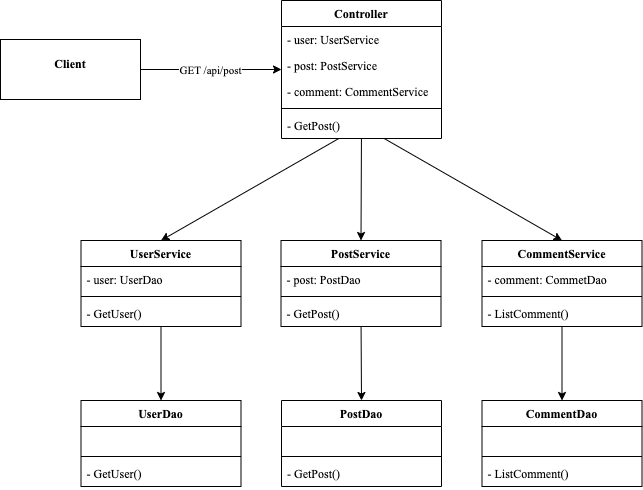

The diagram above was exported from draw.io. Its source (the exported page's mxGraphModel, read from the mxfile embedded in the PNG):
<mxGraphModel dx="744" dy="608" grid="1" gridSize="10" guides="1" tooltips="1" connect="1" arrows="1" fold="1" page="1" pageScale="1" pageWidth="827" pageHeight="1169" math="0" shadow="0">
  <root>
    <mxCell id="0" />
    <mxCell id="1" parent="0" />
    <mxCell id="Wvi6ADd8OLex3IA8uyL3-1" style="edgeStyle=orthogonalEdgeStyle;rounded=0;orthogonalLoop=1;jettySize=auto;html=1;exitX=1;exitY=0.5;exitDx=0;exitDy=0;fontFamily=Times New Roman;" edge="1" parent="1" source="Wvi6ADd8OLex3IA8uyL3-2" target="Wvi6ADd8OLex3IA8uyL3-3">
      <mxGeometry relative="1" as="geometry" />
    </mxCell>
    <mxCell id="Wvi6ADd8OLex3IA8uyL3-39" value="GET /api/post" style="edgeLabel;html=1;align=center;verticalAlign=middle;resizable=0;points=[];fontFamily=Times New Roman;" vertex="1" connectable="0" parent="Wvi6ADd8OLex3IA8uyL3-1">
      <mxGeometry x="-0.0213" relative="1" as="geometry">
        <mxPoint as="offset" />
      </mxGeometry>
    </mxCell>
    <mxCell id="Wvi6ADd8OLex3IA8uyL3-2" value="&lt;p style=&quot;margin: 0px ; margin-top: 4px ; text-align: center&quot;&gt;&lt;br&gt;&lt;b&gt;Client&lt;/b&gt;&lt;/p&gt;" style="verticalAlign=top;align=left;overflow=fill;fontSize=12;fontFamily=Times New Roman;html=1;" vertex="1" parent="1">
      <mxGeometry x="960" y="119" width="140" height="60" as="geometry" />
    </mxCell>
    <mxCell id="Wvi6ADd8OLex3IA8uyL3-3" value="Controller" style="swimlane;fontStyle=1;align=center;verticalAlign=top;childLayout=stackLayout;horizontal=1;startSize=26;horizontalStack=0;resizeParent=1;resizeParentMax=0;resizeLast=0;collapsible=1;marginBottom=0;fontFamily=Times New Roman;" vertex="1" parent="1">
      <mxGeometry x="1241" y="80" width="160" height="138" as="geometry" />
    </mxCell>
    <mxCell id="Wvi6ADd8OLex3IA8uyL3-4" value="- user: UserService" style="text;strokeColor=none;fillColor=none;align=left;verticalAlign=top;spacingLeft=4;spacingRight=4;overflow=hidden;rotatable=0;points=[[0,0.5],[1,0.5]];portConstraint=eastwest;fontFamily=Times New Roman;" vertex="1" parent="Wvi6ADd8OLex3IA8uyL3-3">
      <mxGeometry y="26" width="160" height="26" as="geometry" />
    </mxCell>
    <mxCell id="Wvi6ADd8OLex3IA8uyL3-5" value="- post: PostService" style="text;strokeColor=none;fillColor=none;align=left;verticalAlign=top;spacingLeft=4;spacingRight=4;overflow=hidden;rotatable=0;points=[[0,0.5],[1,0.5]];portConstraint=eastwest;fontFamily=Times New Roman;" vertex="1" parent="Wvi6ADd8OLex3IA8uyL3-3">
      <mxGeometry y="52" width="160" height="26" as="geometry" />
    </mxCell>
    <mxCell id="Wvi6ADd8OLex3IA8uyL3-6" value="- comment: CommentService" style="text;strokeColor=none;fillColor=none;align=left;verticalAlign=top;spacingLeft=4;spacingRight=4;overflow=hidden;rotatable=0;points=[[0,0.5],[1,0.5]];portConstraint=eastwest;fontFamily=Times New Roman;" vertex="1" parent="Wvi6ADd8OLex3IA8uyL3-3">
      <mxGeometry y="78" width="160" height="26" as="geometry" />
    </mxCell>
    <mxCell id="Wvi6ADd8OLex3IA8uyL3-7" value="" style="line;strokeWidth=1;fillColor=none;align=left;verticalAlign=middle;spacingTop=-1;spacingLeft=3;spacingRight=3;rotatable=0;labelPosition=right;points=[];portConstraint=eastwest;fontFamily=Times New Roman;" vertex="1" parent="Wvi6ADd8OLex3IA8uyL3-3">
      <mxGeometry y="104" width="160" height="8" as="geometry" />
    </mxCell>
    <mxCell id="Wvi6ADd8OLex3IA8uyL3-8" value="- GetPost()&#10;" style="text;strokeColor=none;fillColor=none;align=left;verticalAlign=top;spacingLeft=4;spacingRight=4;overflow=hidden;rotatable=0;points=[[0,0.5],[1,0.5]];portConstraint=eastwest;fontFamily=Times New Roman;" vertex="1" parent="Wvi6ADd8OLex3IA8uyL3-3">
      <mxGeometry y="112" width="160" height="26" as="geometry" />
    </mxCell>
    <mxCell id="Wvi6ADd8OLex3IA8uyL3-9" value="UserService" style="swimlane;fontStyle=1;align=center;verticalAlign=top;childLayout=stackLayout;horizontal=1;startSize=26;horizontalStack=0;resizeParent=1;resizeParentMax=0;resizeLast=0;collapsible=1;marginBottom=0;fontFamily=Times New Roman;" vertex="1" parent="1">
      <mxGeometry x="1040.5" y="320" width="160" height="86" as="geometry" />
    </mxCell>
    <mxCell id="Wvi6ADd8OLex3IA8uyL3-10" value="- user: UserDao " style="text;strokeColor=none;fillColor=none;align=left;verticalAlign=top;spacingLeft=4;spacingRight=4;overflow=hidden;rotatable=0;points=[[0,0.5],[1,0.5]];portConstraint=eastwest;fontFamily=Times New Roman;" vertex="1" parent="Wvi6ADd8OLex3IA8uyL3-9">
      <mxGeometry y="26" width="160" height="26" as="geometry" />
    </mxCell>
    <mxCell id="Wvi6ADd8OLex3IA8uyL3-11" value="" style="line;strokeWidth=1;fillColor=none;align=left;verticalAlign=middle;spacingTop=-1;spacingLeft=3;spacingRight=3;rotatable=0;labelPosition=right;points=[];portConstraint=eastwest;fontFamily=Times New Roman;" vertex="1" parent="Wvi6ADd8OLex3IA8uyL3-9">
      <mxGeometry y="52" width="160" height="8" as="geometry" />
    </mxCell>
    <mxCell id="Wvi6ADd8OLex3IA8uyL3-12" value="- GetUser()&#10;" style="text;strokeColor=none;fillColor=none;align=left;verticalAlign=top;spacingLeft=4;spacingRight=4;overflow=hidden;rotatable=0;points=[[0,0.5],[1,0.5]];portConstraint=eastwest;fontFamily=Times New Roman;" vertex="1" parent="Wvi6ADd8OLex3IA8uyL3-9">
      <mxGeometry y="60" width="160" height="26" as="geometry" />
    </mxCell>
    <mxCell id="Wvi6ADd8OLex3IA8uyL3-13" value="PostService" style="swimlane;fontStyle=1;align=center;verticalAlign=top;childLayout=stackLayout;horizontal=1;startSize=26;horizontalStack=0;resizeParent=1;resizeParentMax=0;resizeLast=0;collapsible=1;marginBottom=0;fontFamily=Times New Roman;" vertex="1" parent="1">
      <mxGeometry x="1240.5" y="320" width="160" height="86" as="geometry" />
    </mxCell>
    <mxCell id="Wvi6ADd8OLex3IA8uyL3-14" value="- post: PostDao " style="text;strokeColor=none;fillColor=none;align=left;verticalAlign=top;spacingLeft=4;spacingRight=4;overflow=hidden;rotatable=0;points=[[0,0.5],[1,0.5]];portConstraint=eastwest;fontFamily=Times New Roman;" vertex="1" parent="Wvi6ADd8OLex3IA8uyL3-13">
      <mxGeometry y="26" width="160" height="26" as="geometry" />
    </mxCell>
    <mxCell id="Wvi6ADd8OLex3IA8uyL3-15" value="" style="line;strokeWidth=1;fillColor=none;align=left;verticalAlign=middle;spacingTop=-1;spacingLeft=3;spacingRight=3;rotatable=0;labelPosition=right;points=[];portConstraint=eastwest;fontFamily=Times New Roman;" vertex="1" parent="Wvi6ADd8OLex3IA8uyL3-13">
      <mxGeometry y="52" width="160" height="8" as="geometry" />
    </mxCell>
    <mxCell id="Wvi6ADd8OLex3IA8uyL3-16" value="- GetPost()&#10;" style="text;strokeColor=none;fillColor=none;align=left;verticalAlign=top;spacingLeft=4;spacingRight=4;overflow=hidden;rotatable=0;points=[[0,0.5],[1,0.5]];portConstraint=eastwest;fontFamily=Times New Roman;" vertex="1" parent="Wvi6ADd8OLex3IA8uyL3-13">
      <mxGeometry y="60" width="160" height="26" as="geometry" />
    </mxCell>
    <mxCell id="Wvi6ADd8OLex3IA8uyL3-17" value="CommentService" style="swimlane;fontStyle=1;align=center;verticalAlign=top;childLayout=stackLayout;horizontal=1;startSize=26;horizontalStack=0;resizeParent=1;resizeParentMax=0;resizeLast=0;collapsible=1;marginBottom=0;fontFamily=Times New Roman;" vertex="1" parent="1">
      <mxGeometry x="1441.5" y="320" width="160" height="86" as="geometry" />
    </mxCell>
    <mxCell id="Wvi6ADd8OLex3IA8uyL3-18" value="- comment: CommetDao " style="text;strokeColor=none;fillColor=none;align=left;verticalAlign=top;spacingLeft=4;spacingRight=4;overflow=hidden;rotatable=0;points=[[0,0.5],[1,0.5]];portConstraint=eastwest;fontFamily=Times New Roman;" vertex="1" parent="Wvi6ADd8OLex3IA8uyL3-17">
      <mxGeometry y="26" width="160" height="26" as="geometry" />
    </mxCell>
    <mxCell id="Wvi6ADd8OLex3IA8uyL3-19" value="" style="line;strokeWidth=1;fillColor=none;align=left;verticalAlign=middle;spacingTop=-1;spacingLeft=3;spacingRight=3;rotatable=0;labelPosition=right;points=[];portConstraint=eastwest;fontFamily=Times New Roman;" vertex="1" parent="Wvi6ADd8OLex3IA8uyL3-17">
      <mxGeometry y="52" width="160" height="8" as="geometry" />
    </mxCell>
    <mxCell id="Wvi6ADd8OLex3IA8uyL3-20" value="- ListComment()&#10;" style="text;strokeColor=none;fillColor=none;align=left;verticalAlign=top;spacingLeft=4;spacingRight=4;overflow=hidden;rotatable=0;points=[[0,0.5],[1,0.5]];portConstraint=eastwest;fontFamily=Times New Roman;" vertex="1" parent="Wvi6ADd8OLex3IA8uyL3-17">
      <mxGeometry y="60" width="160" height="26" as="geometry" />
    </mxCell>
    <mxCell id="Wvi6ADd8OLex3IA8uyL3-21" style="rounded=0;orthogonalLoop=1;jettySize=auto;html=1;fontFamily=Times New Roman;entryX=0.5;entryY=0;entryDx=0;entryDy=0;" edge="1" parent="1" source="Wvi6ADd8OLex3IA8uyL3-8" target="Wvi6ADd8OLex3IA8uyL3-9">
      <mxGeometry relative="1" as="geometry">
        <mxPoint x="1070" y="250" as="sourcePoint" />
        <mxPoint x="1211" y="250" as="targetPoint" />
      </mxGeometry>
    </mxCell>
    <mxCell id="Wvi6ADd8OLex3IA8uyL3-22" style="rounded=0;orthogonalLoop=1;jettySize=auto;html=1;fontFamily=Times New Roman;entryX=0.5;entryY=0;entryDx=0;entryDy=0;" edge="1" parent="1" source="Wvi6ADd8OLex3IA8uyL3-8" target="Wvi6ADd8OLex3IA8uyL3-13">
      <mxGeometry relative="1" as="geometry">
        <mxPoint x="1311.1708860759493" y="228" as="sourcePoint" />
        <mxPoint x="1155.5886075949368" y="330" as="targetPoint" />
      </mxGeometry>
    </mxCell>
    <mxCell id="Wvi6ADd8OLex3IA8uyL3-23" style="rounded=0;orthogonalLoop=1;jettySize=auto;html=1;fontFamily=Times New Roman;entryX=0.5;entryY=0;entryDx=0;entryDy=0;" edge="1" parent="1" source="Wvi6ADd8OLex3IA8uyL3-8" target="Wvi6ADd8OLex3IA8uyL3-17">
      <mxGeometry relative="1" as="geometry">
        <mxPoint x="1321.1708860759493" y="238" as="sourcePoint" />
        <mxPoint x="1165.5886075949368" y="340" as="targetPoint" />
      </mxGeometry>
    </mxCell>
    <mxCell id="Wvi6ADd8OLex3IA8uyL3-24" value="UserDao" style="swimlane;fontStyle=1;align=center;verticalAlign=top;childLayout=stackLayout;horizontal=1;startSize=26;horizontalStack=0;resizeParent=1;resizeParentMax=0;resizeLast=0;collapsible=1;marginBottom=0;fontFamily=Times New Roman;" vertex="1" parent="1">
      <mxGeometry x="1040.5" y="480" width="160" height="86" as="geometry" />
    </mxCell>
    <mxCell id="Wvi6ADd8OLex3IA8uyL3-25" value=" " style="text;strokeColor=none;fillColor=none;align=left;verticalAlign=top;spacingLeft=4;spacingRight=4;overflow=hidden;rotatable=0;points=[[0,0.5],[1,0.5]];portConstraint=eastwest;fontFamily=Times New Roman;" vertex="1" parent="Wvi6ADd8OLex3IA8uyL3-24">
      <mxGeometry y="26" width="160" height="26" as="geometry" />
    </mxCell>
    <mxCell id="Wvi6ADd8OLex3IA8uyL3-26" value="" style="line;strokeWidth=1;fillColor=none;align=left;verticalAlign=middle;spacingTop=-1;spacingLeft=3;spacingRight=3;rotatable=0;labelPosition=right;points=[];portConstraint=eastwest;fontFamily=Times New Roman;" vertex="1" parent="Wvi6ADd8OLex3IA8uyL3-24">
      <mxGeometry y="52" width="160" height="8" as="geometry" />
    </mxCell>
    <mxCell id="Wvi6ADd8OLex3IA8uyL3-27" value="- GetUser()&#10;" style="text;strokeColor=none;fillColor=none;align=left;verticalAlign=top;spacingLeft=4;spacingRight=4;overflow=hidden;rotatable=0;points=[[0,0.5],[1,0.5]];portConstraint=eastwest;fontFamily=Times New Roman;" vertex="1" parent="Wvi6ADd8OLex3IA8uyL3-24">
      <mxGeometry y="60" width="160" height="26" as="geometry" />
    </mxCell>
    <mxCell id="Wvi6ADd8OLex3IA8uyL3-28" value="PostDao" style="swimlane;fontStyle=1;align=center;verticalAlign=top;childLayout=stackLayout;horizontal=1;startSize=26;horizontalStack=0;resizeParent=1;resizeParentMax=0;resizeLast=0;collapsible=1;marginBottom=0;fontFamily=Times New Roman;" vertex="1" parent="1">
      <mxGeometry x="1241" y="480" width="160" height="86" as="geometry" />
    </mxCell>
    <mxCell id="Wvi6ADd8OLex3IA8uyL3-29" value=" " style="text;strokeColor=none;fillColor=none;align=left;verticalAlign=top;spacingLeft=4;spacingRight=4;overflow=hidden;rotatable=0;points=[[0,0.5],[1,0.5]];portConstraint=eastwest;fontFamily=Times New Roman;" vertex="1" parent="Wvi6ADd8OLex3IA8uyL3-28">
      <mxGeometry y="26" width="160" height="26" as="geometry" />
    </mxCell>
    <mxCell id="Wvi6ADd8OLex3IA8uyL3-30" value="" style="line;strokeWidth=1;fillColor=none;align=left;verticalAlign=middle;spacingTop=-1;spacingLeft=3;spacingRight=3;rotatable=0;labelPosition=right;points=[];portConstraint=eastwest;fontFamily=Times New Roman;" vertex="1" parent="Wvi6ADd8OLex3IA8uyL3-28">
      <mxGeometry y="52" width="160" height="8" as="geometry" />
    </mxCell>
    <mxCell id="Wvi6ADd8OLex3IA8uyL3-31" value="- GetPost()&#10;" style="text;strokeColor=none;fillColor=none;align=left;verticalAlign=top;spacingLeft=4;spacingRight=4;overflow=hidden;rotatable=0;points=[[0,0.5],[1,0.5]];portConstraint=eastwest;fontFamily=Times New Roman;" vertex="1" parent="Wvi6ADd8OLex3IA8uyL3-28">
      <mxGeometry y="60" width="160" height="26" as="geometry" />
    </mxCell>
    <mxCell id="Wvi6ADd8OLex3IA8uyL3-32" value="CommentDao" style="swimlane;fontStyle=1;align=center;verticalAlign=top;childLayout=stackLayout;horizontal=1;startSize=26;horizontalStack=0;resizeParent=1;resizeParentMax=0;resizeLast=0;collapsible=1;marginBottom=0;fontFamily=Times New Roman;" vertex="1" parent="1">
      <mxGeometry x="1441.5" y="480" width="160" height="86" as="geometry" />
    </mxCell>
    <mxCell id="Wvi6ADd8OLex3IA8uyL3-33" value=" " style="text;strokeColor=none;fillColor=none;align=left;verticalAlign=top;spacingLeft=4;spacingRight=4;overflow=hidden;rotatable=0;points=[[0,0.5],[1,0.5]];portConstraint=eastwest;fontFamily=Times New Roman;" vertex="1" parent="Wvi6ADd8OLex3IA8uyL3-32">
      <mxGeometry y="26" width="160" height="26" as="geometry" />
    </mxCell>
    <mxCell id="Wvi6ADd8OLex3IA8uyL3-34" value="" style="line;strokeWidth=1;fillColor=none;align=left;verticalAlign=middle;spacingTop=-1;spacingLeft=3;spacingRight=3;rotatable=0;labelPosition=right;points=[];portConstraint=eastwest;fontFamily=Times New Roman;" vertex="1" parent="Wvi6ADd8OLex3IA8uyL3-32">
      <mxGeometry y="52" width="160" height="8" as="geometry" />
    </mxCell>
    <mxCell id="Wvi6ADd8OLex3IA8uyL3-35" value="- ListComment()&#10;" style="text;strokeColor=none;fillColor=none;align=left;verticalAlign=top;spacingLeft=4;spacingRight=4;overflow=hidden;rotatable=0;points=[[0,0.5],[1,0.5]];portConstraint=eastwest;fontFamily=Times New Roman;" vertex="1" parent="Wvi6ADd8OLex3IA8uyL3-32">
      <mxGeometry y="60" width="160" height="26" as="geometry" />
    </mxCell>
    <mxCell id="Wvi6ADd8OLex3IA8uyL3-36" style="rounded=0;orthogonalLoop=1;jettySize=auto;html=1;fontFamily=Times New Roman;entryX=0.5;entryY=0;entryDx=0;entryDy=0;" edge="1" parent="1" source="Wvi6ADd8OLex3IA8uyL3-12" target="Wvi6ADd8OLex3IA8uyL3-24">
      <mxGeometry relative="1" as="geometry">
        <mxPoint x="1120" y="410" as="sourcePoint" />
        <mxPoint x="1130.5" y="330" as="targetPoint" />
      </mxGeometry>
    </mxCell>
    <mxCell id="Wvi6ADd8OLex3IA8uyL3-37" style="rounded=0;orthogonalLoop=1;jettySize=auto;html=1;fontFamily=Times New Roman;entryX=0.5;entryY=0;entryDx=0;entryDy=0;" edge="1" parent="1" source="Wvi6ADd8OLex3IA8uyL3-16" target="Wvi6ADd8OLex3IA8uyL3-28">
      <mxGeometry relative="1" as="geometry">
        <mxPoint x="1130.5" y="416" as="sourcePoint" />
        <mxPoint x="1130.5" y="490" as="targetPoint" />
      </mxGeometry>
    </mxCell>
    <mxCell id="Wvi6ADd8OLex3IA8uyL3-38" style="rounded=0;orthogonalLoop=1;jettySize=auto;html=1;fontFamily=Times New Roman;entryX=0.5;entryY=0;entryDx=0;entryDy=0;" edge="1" parent="1" source="Wvi6ADd8OLex3IA8uyL3-20" target="Wvi6ADd8OLex3IA8uyL3-32">
      <mxGeometry relative="1" as="geometry">
        <mxPoint x="1140.5" y="426" as="sourcePoint" />
        <mxPoint x="1140.5" y="500" as="targetPoint" />
      </mxGeometry>
    </mxCell>
  </root>
</mxGraphModel>